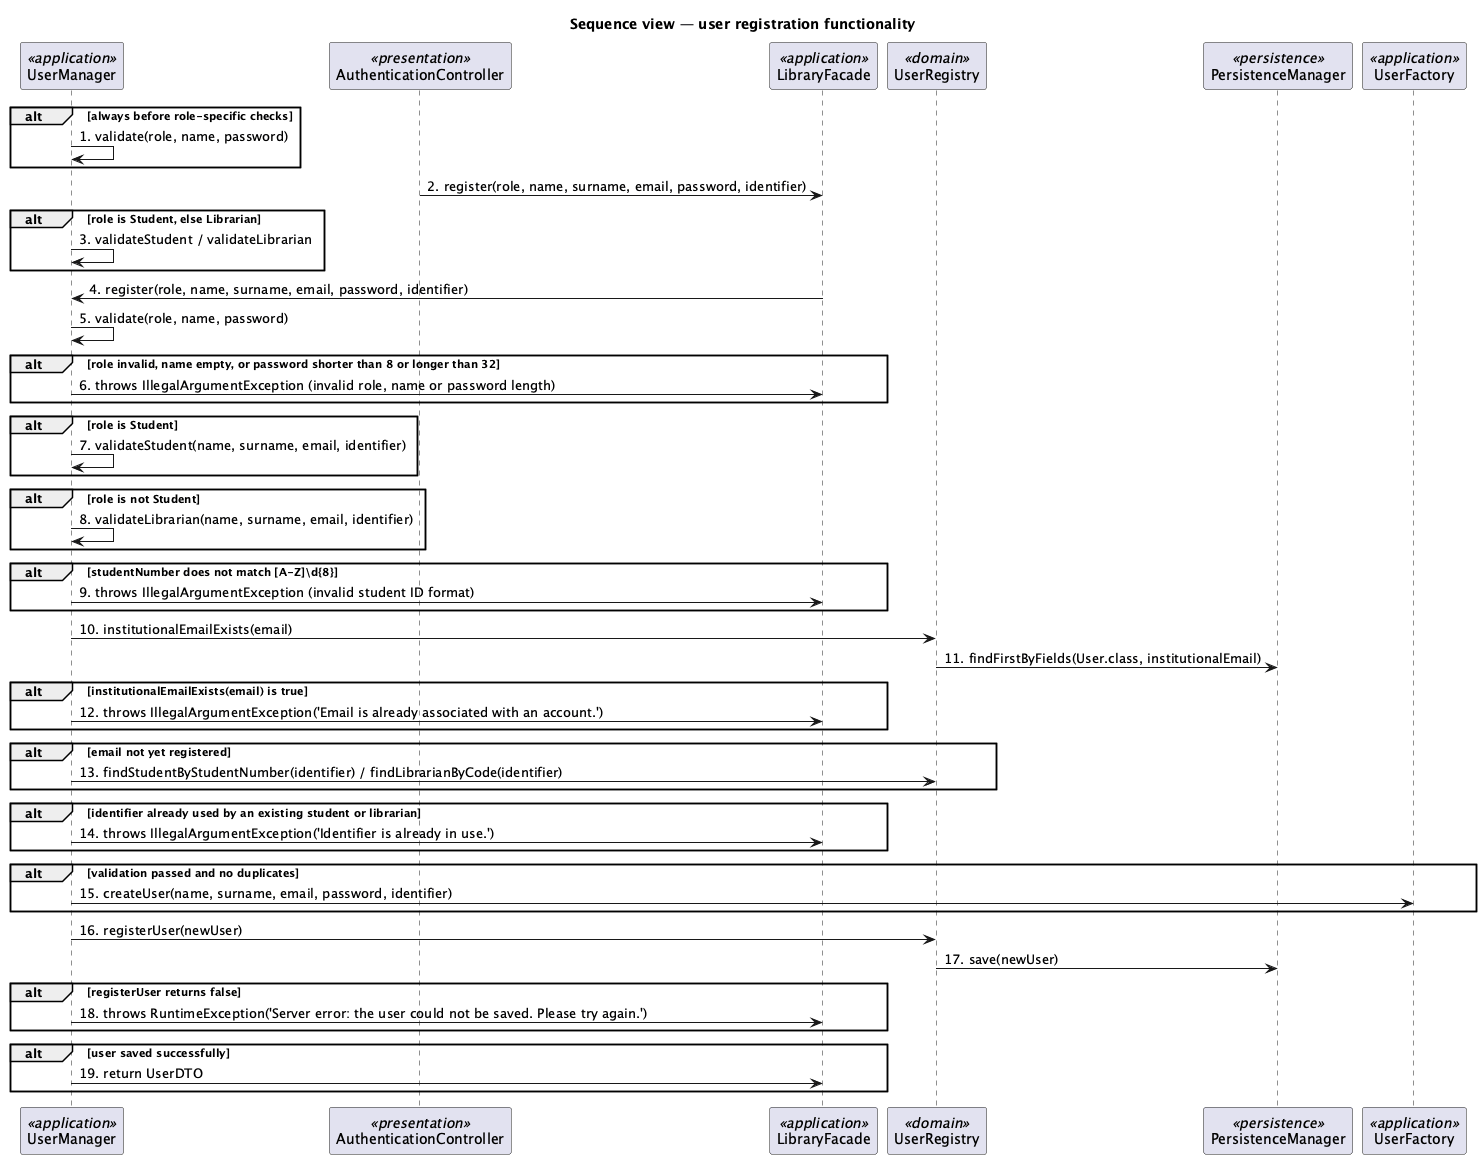

The diagram above was rendered by PlantUML. Its source (embedded in the PNG):
@startuml
title Sequence view — user registration functionality
participant "UserManager" as e_cmp_it_unina_reservations_controller_UserManager_95503d <<application>>
participant "AuthenticationController" as e_cmp_it_unina_reservations_boundary_SpringBoot_AuthenticationController_e9ef92 <<presentation>>
participant "LibraryFacade" as e_cmp_it_unina_reservations_controller_LibraryFacade_47e8b3 <<application>>
participant "UserRegistry" as e_cmp_it_unina_reservations_entity_UserRegistry_804bf0 <<domain>>
participant "PersistenceManager" as e_cmp_it_unina_reservations_database_PersistenceManager_4432c4 <<persistence>>
participant "UserFactory" as e_cmp_it_unina_reservations_controller_factory_UserFactory_b8da9a <<application>>
alt always before role-specific checks
e_cmp_it_unina_reservations_controller_UserManager_95503d -> e_cmp_it_unina_reservations_controller_UserManager_95503d : 1. validate(role, name, password)
end
e_cmp_it_unina_reservations_boundary_SpringBoot_AuthenticationController_e9ef92 -> e_cmp_it_unina_reservations_controller_LibraryFacade_47e8b3 : 2. register(role, name, surname, email, password, identifier)
alt role is Student, else Librarian
e_cmp_it_unina_reservations_controller_UserManager_95503d -> e_cmp_it_unina_reservations_controller_UserManager_95503d : 3. validateStudent / validateLibrarian
end
e_cmp_it_unina_reservations_controller_LibraryFacade_47e8b3 -> e_cmp_it_unina_reservations_controller_UserManager_95503d : 4. register(role, name, surname, email, password, identifier)
e_cmp_it_unina_reservations_controller_UserManager_95503d -> e_cmp_it_unina_reservations_controller_UserManager_95503d : 5. validate(role, name, password)
alt role invalid, name empty, or password shorter than 8 or longer than 32
e_cmp_it_unina_reservations_controller_UserManager_95503d -> e_cmp_it_unina_reservations_controller_LibraryFacade_47e8b3 : 6. throws IllegalArgumentException (invalid role, name or password length)
end
alt role is Student
e_cmp_it_unina_reservations_controller_UserManager_95503d -> e_cmp_it_unina_reservations_controller_UserManager_95503d : 7. validateStudent(name, surname, email, identifier)
end
alt role is not Student
e_cmp_it_unina_reservations_controller_UserManager_95503d -> e_cmp_it_unina_reservations_controller_UserManager_95503d : 8. validateLibrarian(name, surname, email, identifier)
end
alt studentNumber does not match [A-Z]\\d{8}
e_cmp_it_unina_reservations_controller_UserManager_95503d -> e_cmp_it_unina_reservations_controller_LibraryFacade_47e8b3 : 9. throws IllegalArgumentException (invalid student ID format)
end
e_cmp_it_unina_reservations_controller_UserManager_95503d -> e_cmp_it_unina_reservations_entity_UserRegistry_804bf0 : 10. institutionalEmailExists(email)
e_cmp_it_unina_reservations_entity_UserRegistry_804bf0 -> e_cmp_it_unina_reservations_database_PersistenceManager_4432c4 : 11. findFirstByFields(User.class, institutionalEmail)
alt institutionalEmailExists(email) is true
e_cmp_it_unina_reservations_controller_UserManager_95503d -> e_cmp_it_unina_reservations_controller_LibraryFacade_47e8b3 : 12. throws IllegalArgumentException('Email is already associated with an account.')
end
alt email not yet registered
e_cmp_it_unina_reservations_controller_UserManager_95503d -> e_cmp_it_unina_reservations_entity_UserRegistry_804bf0 : 13. findStudentByStudentNumber(identifier) / findLibrarianByCode(identifier)
end
alt identifier already used by an existing student or librarian
e_cmp_it_unina_reservations_controller_UserManager_95503d -> e_cmp_it_unina_reservations_controller_LibraryFacade_47e8b3 : 14. throws IllegalArgumentException('Identifier is already in use.')
end
alt validation passed and no duplicates
e_cmp_it_unina_reservations_controller_UserManager_95503d -> e_cmp_it_unina_reservations_controller_factory_UserFactory_b8da9a : 15. createUser(name, surname, email, password, identifier)
end
e_cmp_it_unina_reservations_controller_UserManager_95503d -> e_cmp_it_unina_reservations_entity_UserRegistry_804bf0 : 16. registerUser(newUser)
e_cmp_it_unina_reservations_entity_UserRegistry_804bf0 -> e_cmp_it_unina_reservations_database_PersistenceManager_4432c4 : 17. save(newUser)
alt registerUser returns false
e_cmp_it_unina_reservations_controller_UserManager_95503d -> e_cmp_it_unina_reservations_controller_LibraryFacade_47e8b3 : 18. throws RuntimeException('Server error: the user could not be saved. Please try again.')
end
alt user saved successfully
e_cmp_it_unina_reservations_controller_UserManager_95503d -> e_cmp_it_unina_reservations_controller_LibraryFacade_47e8b3 : 19. return UserDTO
end
@enduml